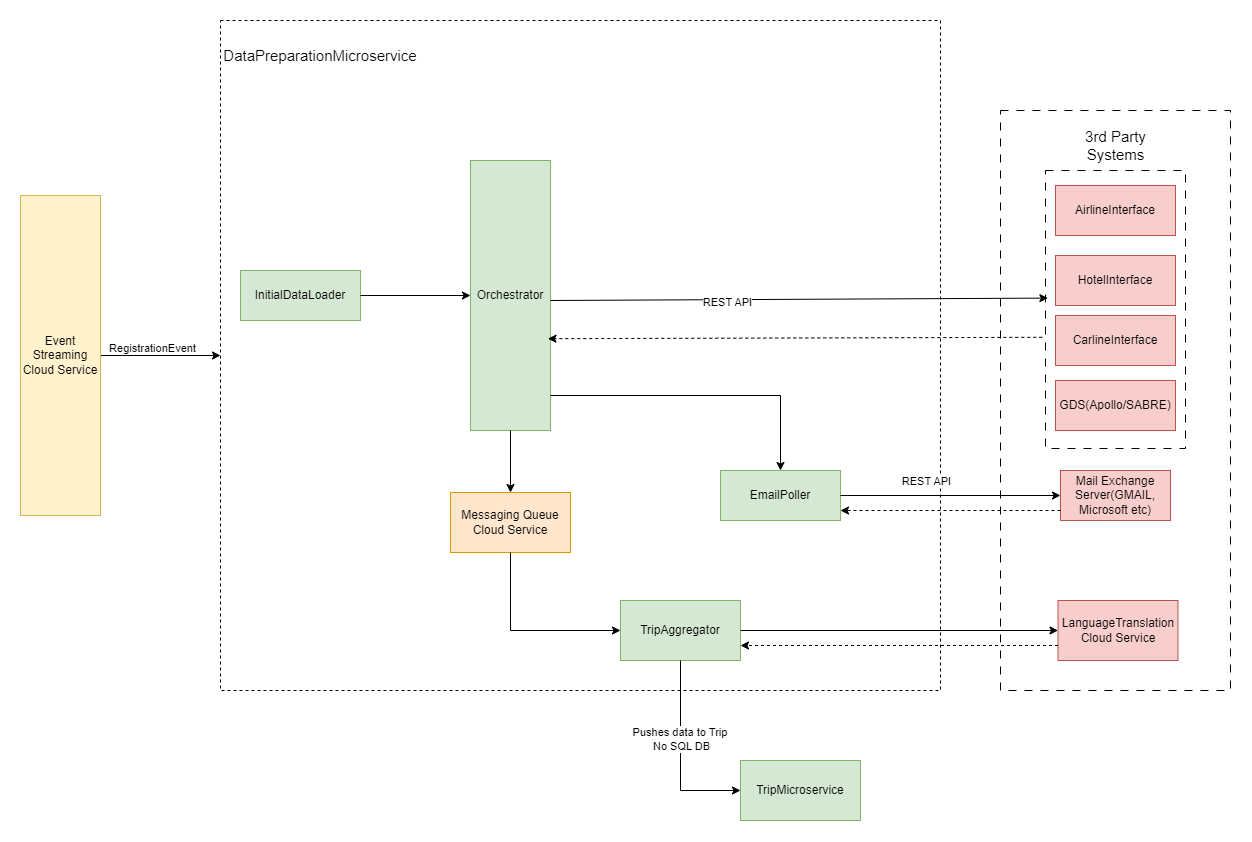

The diagram above was exported from draw.io. Its source (the exported page's mxGraphModel, read from the mxfile embedded in the PNG):
<mxGraphModel dx="2583" dy="1120" grid="1" gridSize="10" guides="1" tooltips="1" connect="1" arrows="1" fold="1" page="1" pageScale="1" pageWidth="850" pageHeight="1100" math="0" shadow="0">
  <root>
    <mxCell id="0" />
    <mxCell id="1" parent="0" />
    <mxCell id="gfmQNd7Zofw6Jux4Y-8F-1" value="" style="rounded=0;whiteSpace=wrap;html=1;dashed=1;fillColor=none;" vertex="1" parent="1">
      <mxGeometry x="180" y="40" width="720" height="670" as="geometry" />
    </mxCell>
    <mxCell id="gfmQNd7Zofw6Jux4Y-8F-31" value="" style="rounded=0;whiteSpace=wrap;html=1;fillColor=none;dashed=1;dashPattern=8 8;" vertex="1" parent="1">
      <mxGeometry x="960" y="130" width="230" height="580" as="geometry" />
    </mxCell>
    <mxCell id="gfmQNd7Zofw6Jux4Y-8F-20" value="" style="rounded=0;whiteSpace=wrap;html=1;fillColor=none;dashed=1;dashPattern=8 8;" vertex="1" parent="1">
      <mxGeometry x="1005" y="190" width="140" height="278" as="geometry" />
    </mxCell>
    <mxCell id="gfmQNd7Zofw6Jux4Y-8F-2" value="DataPreparationMicroservice" style="text;html=1;strokeColor=none;fillColor=none;align=center;verticalAlign=middle;whiteSpace=wrap;rounded=0;fontSize=15;" vertex="1" parent="1">
      <mxGeometry x="250" y="60" width="60" height="30" as="geometry" />
    </mxCell>
    <mxCell id="gfmQNd7Zofw6Jux4Y-8F-3" value="Orchestrator" style="rounded=0;whiteSpace=wrap;html=1;fillColor=#d5e8d4;strokeColor=#82b366;" vertex="1" parent="1">
      <mxGeometry x="430" y="180" width="80" height="270" as="geometry" />
    </mxCell>
    <mxCell id="gfmQNd7Zofw6Jux4Y-8F-5" value="" style="edgeStyle=orthogonalEdgeStyle;rounded=0;orthogonalLoop=1;jettySize=auto;html=1;" edge="1" parent="1" source="gfmQNd7Zofw6Jux4Y-8F-4" target="gfmQNd7Zofw6Jux4Y-8F-1">
      <mxGeometry relative="1" as="geometry" />
    </mxCell>
    <mxCell id="gfmQNd7Zofw6Jux4Y-8F-6" value="RegistrationEvent" style="edgeLabel;html=1;align=center;verticalAlign=middle;resizable=0;points=[];" vertex="1" connectable="0" parent="gfmQNd7Zofw6Jux4Y-8F-5">
      <mxGeometry x="-0.1327" y="8" relative="1" as="geometry">
        <mxPoint as="offset" />
      </mxGeometry>
    </mxCell>
    <mxCell id="gfmQNd7Zofw6Jux4Y-8F-4" value="Event Streaming Cloud Service" style="rounded=0;whiteSpace=wrap;html=1;fillColor=#fff2cc;strokeColor=#d6b656;" vertex="1" parent="1">
      <mxGeometry x="-20" y="215" width="80" height="320" as="geometry" />
    </mxCell>
    <mxCell id="gfmQNd7Zofw6Jux4Y-8F-12" value="InitialDataLoader" style="rounded=0;whiteSpace=wrap;html=1;fillColor=#d5e8d4;strokeColor=#82b366;" vertex="1" parent="1">
      <mxGeometry x="200" y="290" width="120" height="50" as="geometry" />
    </mxCell>
    <mxCell id="gfmQNd7Zofw6Jux4Y-8F-13" value="" style="endArrow=classic;html=1;rounded=0;exitX=1;exitY=0.5;exitDx=0;exitDy=0;entryX=0;entryY=0.5;entryDx=0;entryDy=0;" edge="1" parent="1" source="gfmQNd7Zofw6Jux4Y-8F-12" target="gfmQNd7Zofw6Jux4Y-8F-3">
      <mxGeometry width="50" height="50" relative="1" as="geometry">
        <mxPoint x="400" y="370" as="sourcePoint" />
        <mxPoint x="450" y="320" as="targetPoint" />
      </mxGeometry>
    </mxCell>
    <mxCell id="gfmQNd7Zofw6Jux4Y-8F-14" value="AirlineInterface" style="rounded=0;whiteSpace=wrap;html=1;fillColor=#f8cecc;strokeColor=#b85450;" vertex="1" parent="1">
      <mxGeometry x="1015" y="205" width="120" height="50" as="geometry" />
    </mxCell>
    <mxCell id="gfmQNd7Zofw6Jux4Y-8F-15" value="GDS(Apollo/SABRE)" style="rounded=0;whiteSpace=wrap;html=1;fillColor=#f8cecc;strokeColor=#b85450;" vertex="1" parent="1">
      <mxGeometry x="1015" y="400" width="120" height="50" as="geometry" />
    </mxCell>
    <mxCell id="gfmQNd7Zofw6Jux4Y-8F-17" value="HotelInterface" style="rounded=0;whiteSpace=wrap;html=1;fillColor=#f8cecc;strokeColor=#b85450;" vertex="1" parent="1">
      <mxGeometry x="1015" y="275" width="120" height="50" as="geometry" />
    </mxCell>
    <mxCell id="gfmQNd7Zofw6Jux4Y-8F-18" value="EmailPoller" style="rounded=0;whiteSpace=wrap;html=1;fillColor=#d5e8d4;strokeColor=#82b366;" vertex="1" parent="1">
      <mxGeometry x="680" y="490" width="120" height="50" as="geometry" />
    </mxCell>
    <mxCell id="gfmQNd7Zofw6Jux4Y-8F-21" value="" style="endArrow=classic;html=1;rounded=0;entryX=0.017;entryY=0.459;entryDx=0;entryDy=0;entryPerimeter=0;" edge="1" parent="1" target="gfmQNd7Zofw6Jux4Y-8F-20">
      <mxGeometry width="50" height="50" relative="1" as="geometry">
        <mxPoint x="510" y="320" as="sourcePoint" />
        <mxPoint x="960" y="320" as="targetPoint" />
      </mxGeometry>
    </mxCell>
    <mxCell id="gfmQNd7Zofw6Jux4Y-8F-38" value="REST API" style="edgeLabel;html=1;align=center;verticalAlign=middle;resizable=0;points=[];" vertex="1" connectable="0" parent="gfmQNd7Zofw6Jux4Y-8F-21">
      <mxGeometry x="-0.2949" y="-2" relative="1" as="geometry">
        <mxPoint as="offset" />
      </mxGeometry>
    </mxCell>
    <mxCell id="gfmQNd7Zofw6Jux4Y-8F-22" value="" style="endArrow=classic;html=1;rounded=0;entryX=0.5;entryY=0;entryDx=0;entryDy=0;" edge="1" parent="1" target="gfmQNd7Zofw6Jux4Y-8F-18">
      <mxGeometry width="50" height="50" relative="1" as="geometry">
        <mxPoint x="510" y="415" as="sourcePoint" />
        <mxPoint x="520" y="400" as="targetPoint" />
        <Array as="points">
          <mxPoint x="740" y="415" />
        </Array>
      </mxGeometry>
    </mxCell>
    <mxCell id="gfmQNd7Zofw6Jux4Y-8F-23" value="Mail Exchange Server(GMAIL, Microsoft etc)" style="rounded=0;whiteSpace=wrap;html=1;fillColor=#f8cecc;strokeColor=#b85450;" vertex="1" parent="1">
      <mxGeometry x="1020" y="490" width="110" height="50" as="geometry" />
    </mxCell>
    <mxCell id="gfmQNd7Zofw6Jux4Y-8F-26" value="" style="endArrow=classic;html=1;rounded=0;entryX=0;entryY=0.5;entryDx=0;entryDy=0;exitX=1;exitY=0.5;exitDx=0;exitDy=0;" edge="1" parent="1" source="gfmQNd7Zofw6Jux4Y-8F-18" target="gfmQNd7Zofw6Jux4Y-8F-23">
      <mxGeometry width="50" height="50" relative="1" as="geometry">
        <mxPoint x="790.55" y="415.88" as="sourcePoint" />
        <mxPoint x="870.0000000000002" y="414.1300000000001" as="targetPoint" />
        <Array as="points" />
      </mxGeometry>
    </mxCell>
    <mxCell id="gfmQNd7Zofw6Jux4Y-8F-37" value="REST API" style="edgeLabel;html=1;align=center;verticalAlign=middle;resizable=0;points=[];" vertex="1" connectable="0" parent="gfmQNd7Zofw6Jux4Y-8F-26">
      <mxGeometry x="-0.2761" relative="1" as="geometry">
        <mxPoint x="5" y="-15" as="offset" />
      </mxGeometry>
    </mxCell>
    <mxCell id="gfmQNd7Zofw6Jux4Y-8F-30" value="" style="endArrow=classic;html=1;rounded=0;entryX=0.968;entryY=0.66;entryDx=0;entryDy=0;entryPerimeter=0;dashed=1;exitX=-0.023;exitY=0.6;exitDx=0;exitDy=0;exitPerimeter=0;" edge="1" parent="1" source="gfmQNd7Zofw6Jux4Y-8F-20" target="gfmQNd7Zofw6Jux4Y-8F-3">
      <mxGeometry width="50" height="50" relative="1" as="geometry">
        <mxPoint x="960" y="358" as="sourcePoint" />
        <mxPoint x="560" y="270" as="targetPoint" />
      </mxGeometry>
    </mxCell>
    <mxCell id="gfmQNd7Zofw6Jux4Y-8F-33" value="TripAggregator" style="rounded=0;whiteSpace=wrap;html=1;fillColor=#d5e8d4;strokeColor=#82b366;" vertex="1" parent="1">
      <mxGeometry x="580" y="620" width="120" height="60" as="geometry" />
    </mxCell>
    <mxCell id="gfmQNd7Zofw6Jux4Y-8F-36" value="" style="endArrow=classic;html=1;rounded=0;entryX=0;entryY=0.5;entryDx=0;entryDy=0;exitX=0.5;exitY=1;exitDx=0;exitDy=0;" edge="1" parent="1" source="gfmQNd7Zofw6Jux4Y-8F-33" target="gfmQNd7Zofw6Jux4Y-8F-54">
      <mxGeometry width="50" height="50" relative="1" as="geometry">
        <mxPoint x="700" y="650" as="sourcePoint" />
        <mxPoint x="830" y="649.192546583851" as="targetPoint" />
        <Array as="points">
          <mxPoint x="640" y="810" />
        </Array>
      </mxGeometry>
    </mxCell>
    <mxCell id="gfmQNd7Zofw6Jux4Y-8F-59" value="Pushes data to Trip&amp;nbsp;&lt;br&gt;No SQL DB" style="edgeLabel;html=1;align=center;verticalAlign=middle;resizable=0;points=[];" vertex="1" connectable="0" parent="gfmQNd7Zofw6Jux4Y-8F-36">
      <mxGeometry x="-0.1766" relative="1" as="geometry">
        <mxPoint as="offset" />
      </mxGeometry>
    </mxCell>
    <mxCell id="gfmQNd7Zofw6Jux4Y-8F-41" value="Messaging Queue Cloud Service" style="rounded=0;whiteSpace=wrap;html=1;fillColor=#ffe6cc;strokeColor=#d79b00;" vertex="1" parent="1">
      <mxGeometry x="410" y="512" width="120" height="60" as="geometry" />
    </mxCell>
    <mxCell id="gfmQNd7Zofw6Jux4Y-8F-44" value="" style="endArrow=classic;html=1;rounded=0;exitX=0.5;exitY=1;exitDx=0;exitDy=0;entryX=0.5;entryY=0;entryDx=0;entryDy=0;" edge="1" parent="1" source="gfmQNd7Zofw6Jux4Y-8F-3" target="gfmQNd7Zofw6Jux4Y-8F-41">
      <mxGeometry width="50" height="50" relative="1" as="geometry">
        <mxPoint x="540" y="410" as="sourcePoint" />
        <mxPoint x="590" y="360" as="targetPoint" />
      </mxGeometry>
    </mxCell>
    <mxCell id="gfmQNd7Zofw6Jux4Y-8F-45" value="" style="endArrow=classic;html=1;rounded=0;exitX=0.5;exitY=1;exitDx=0;exitDy=0;entryX=0;entryY=0.5;entryDx=0;entryDy=0;" edge="1" parent="1" source="gfmQNd7Zofw6Jux4Y-8F-41" target="gfmQNd7Zofw6Jux4Y-8F-33">
      <mxGeometry width="50" height="50" relative="1" as="geometry">
        <mxPoint x="530" y="540.23" as="sourcePoint" />
        <mxPoint x="710" y="540.23" as="targetPoint" />
        <Array as="points">
          <mxPoint x="470" y="650" />
        </Array>
      </mxGeometry>
    </mxCell>
    <mxCell id="gfmQNd7Zofw6Jux4Y-8F-46" value="CarlineInterface" style="rounded=0;whiteSpace=wrap;html=1;fillColor=#f8cecc;strokeColor=#b85450;" vertex="1" parent="1">
      <mxGeometry x="1015" y="335" width="120" height="50" as="geometry" />
    </mxCell>
    <mxCell id="gfmQNd7Zofw6Jux4Y-8F-51" value="3rd Party Systems" style="text;html=1;strokeColor=none;fillColor=none;align=center;verticalAlign=middle;whiteSpace=wrap;rounded=0;fontSize=15;" vertex="1" parent="1">
      <mxGeometry x="1017.5" y="150" width="115" height="30" as="geometry" />
    </mxCell>
    <mxCell id="gfmQNd7Zofw6Jux4Y-8F-54" value="TripMicroservice" style="rounded=0;whiteSpace=wrap;html=1;fillColor=#d5e8d4;strokeColor=#82b366;" vertex="1" parent="1">
      <mxGeometry x="700" y="780" width="120" height="60" as="geometry" />
    </mxCell>
    <mxCell id="gfmQNd7Zofw6Jux4Y-8F-55" value="LanguageTranslation&lt;br&gt;Cloud Service" style="rounded=0;whiteSpace=wrap;html=1;fillColor=#f8cecc;strokeColor=#b85450;" vertex="1" parent="1">
      <mxGeometry x="1017.5" y="620" width="120" height="60" as="geometry" />
    </mxCell>
    <mxCell id="gfmQNd7Zofw6Jux4Y-8F-56" value="" style="endArrow=classic;html=1;rounded=0;exitX=1;exitY=0.5;exitDx=0;exitDy=0;entryX=0;entryY=0.5;entryDx=0;entryDy=0;" edge="1" parent="1" source="gfmQNd7Zofw6Jux4Y-8F-33" target="gfmQNd7Zofw6Jux4Y-8F-55">
      <mxGeometry width="50" height="50" relative="1" as="geometry">
        <mxPoint x="780" y="530" as="sourcePoint" />
        <mxPoint x="830" y="480" as="targetPoint" />
      </mxGeometry>
    </mxCell>
    <mxCell id="gfmQNd7Zofw6Jux4Y-8F-57" value="" style="endArrow=classic;html=1;rounded=0;exitX=0;exitY=0.75;exitDx=0;exitDy=0;entryX=1;entryY=0.75;entryDx=0;entryDy=0;strokeColor=default;dashed=1;" edge="1" parent="1" source="gfmQNd7Zofw6Jux4Y-8F-55" target="gfmQNd7Zofw6Jux4Y-8F-33">
      <mxGeometry width="50" height="50" relative="1" as="geometry">
        <mxPoint x="740" y="490" as="sourcePoint" />
        <mxPoint x="790" y="440" as="targetPoint" />
      </mxGeometry>
    </mxCell>
    <mxCell id="gfmQNd7Zofw6Jux4Y-8F-58" value="" style="endArrow=classic;html=1;rounded=0;exitX=0;exitY=0.75;exitDx=0;exitDy=0;strokeColor=default;dashed=1;" edge="1" parent="1">
      <mxGeometry width="50" height="50" relative="1" as="geometry">
        <mxPoint x="1020" y="530" as="sourcePoint" />
        <mxPoint x="800" y="530" as="targetPoint" />
      </mxGeometry>
    </mxCell>
  </root>
</mxGraphModel>